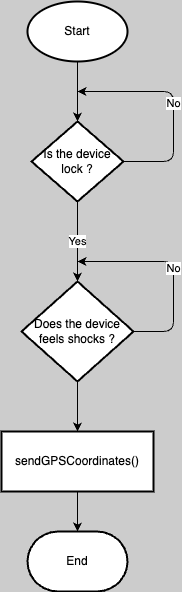

The diagram above was exported from draw.io. Its source (the exported page's mxGraphModel, read from the mxfile embedded in the PNG):
<mxGraphModel dx="1309" dy="1021" grid="1" gridSize="10" guides="1" tooltips="1" connect="1" arrows="1" fold="1" page="1" pageScale="1" pageWidth="827" pageHeight="1169" background="#CCCCCC" math="0" shadow="0">
  <root>
    <mxCell id="0" />
    <mxCell id="1" parent="0" />
    <mxCell id="5" value="" style="edgeStyle=none;html=1;" edge="1" parent="1" source="2" target="4">
      <mxGeometry relative="1" as="geometry" />
    </mxCell>
    <mxCell id="2" value="Start" style="strokeWidth=2;html=1;shape=mxgraph.flowchart.start_1;whiteSpace=wrap;" vertex="1" parent="1">
      <mxGeometry x="364" y="10" width="100" height="60" as="geometry" />
    </mxCell>
    <mxCell id="6" value="No" style="edgeStyle=none;html=1;exitX=1;exitY=0.5;exitDx=0;exitDy=0;" edge="1" parent="1" source="4">
      <mxGeometry relative="1" as="geometry">
        <mxPoint x="414" y="100" as="targetPoint" />
        <Array as="points">
          <mxPoint x="510" y="170" />
          <mxPoint x="510" y="100" />
        </Array>
      </mxGeometry>
    </mxCell>
    <mxCell id="11" value="Yes" style="edgeStyle=none;html=1;" edge="1" parent="1" source="4" target="10">
      <mxGeometry relative="1" as="geometry" />
    </mxCell>
    <mxCell id="4" value="Is the device lock ?" style="rhombus;whiteSpace=wrap;html=1;strokeWidth=2;" vertex="1" parent="1">
      <mxGeometry x="368" y="130" width="92" height="80" as="geometry" />
    </mxCell>
    <mxCell id="12" value="No" style="edgeStyle=none;html=1;exitX=1;exitY=0.5;exitDx=0;exitDy=0;" edge="1" parent="1" source="10">
      <mxGeometry relative="1" as="geometry">
        <mxPoint x="414" y="270" as="targetPoint" />
        <Array as="points">
          <mxPoint x="510" y="340" />
          <mxPoint x="510" y="270" />
        </Array>
      </mxGeometry>
    </mxCell>
    <mxCell id="14" value="" style="edgeStyle=none;html=1;" edge="1" parent="1" source="10" target="13">
      <mxGeometry relative="1" as="geometry" />
    </mxCell>
    <mxCell id="10" value="Does the device feels shocks ?" style="rhombus;whiteSpace=wrap;html=1;strokeWidth=2;" vertex="1" parent="1">
      <mxGeometry x="358" y="290" width="112" height="100" as="geometry" />
    </mxCell>
    <mxCell id="16" style="edgeStyle=none;html=1;entryX=0.5;entryY=0;entryDx=0;entryDy=0;entryPerimeter=0;" edge="1" parent="1" source="13" target="15">
      <mxGeometry relative="1" as="geometry" />
    </mxCell>
    <mxCell id="13" value="sendGPSCoordinates()" style="whiteSpace=wrap;html=1;strokeWidth=2;" vertex="1" parent="1">
      <mxGeometry x="338" y="440" width="152" height="60" as="geometry" />
    </mxCell>
    <mxCell id="15" value="End" style="strokeWidth=2;html=1;shape=mxgraph.flowchart.terminator;whiteSpace=wrap;" vertex="1" parent="1">
      <mxGeometry x="364" y="540" width="100" height="60" as="geometry" />
    </mxCell>
  </root>
</mxGraphModel>